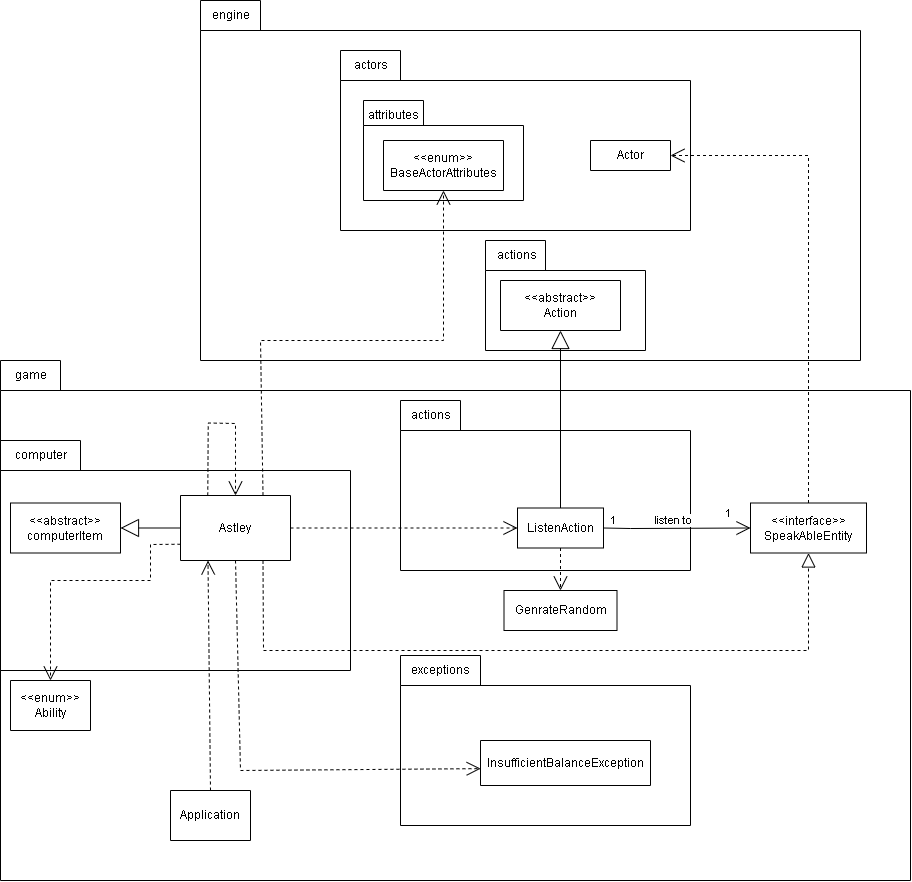

The diagram above was exported from draw.io. Its source (the exported page's mxGraphModel, read from the mxfile embedded in the PNG):
<mxGraphModel dx="1395" dy="1785" grid="1" gridSize="10" guides="1" tooltips="1" connect="1" arrows="1" fold="1" page="1" pageScale="1" pageWidth="827" pageHeight="1169" math="0" shadow="0">
  <root>
    <mxCell id="0" />
    <mxCell id="1" parent="0" />
    <mxCell id="4ATzCuSYZYLHSJrtxmRI-1" value="" style="shape=folder;fontStyle=1;spacingTop=10;tabWidth=60;tabHeight=30;tabPosition=left;html=1;whiteSpace=wrap;" parent="1" vertex="1">
      <mxGeometry x="200" y="-70" width="660" height="360" as="geometry" />
    </mxCell>
    <mxCell id="4ATzCuSYZYLHSJrtxmRI-4" value="" style="shape=folder;fontStyle=1;spacingTop=10;tabWidth=60;tabHeight=30;tabPosition=left;html=1;whiteSpace=wrap;" parent="1" vertex="1">
      <mxGeometry y="290" width="910" height="520" as="geometry" />
    </mxCell>
    <mxCell id="MdElbHZe98POTgEUTpGt-1" value="game" style="text;html=1;align=center;verticalAlign=middle;resizable=0;points=[];autosize=1;strokeColor=none;fillColor=none;" vertex="1" parent="1">
      <mxGeometry y="290" width="60" height="30" as="geometry" />
    </mxCell>
    <mxCell id="MdElbHZe98POTgEUTpGt-2" value="" style="shape=folder;fontStyle=1;spacingTop=10;tabWidth=80;tabHeight=30;tabPosition=left;html=1;whiteSpace=wrap;" vertex="1" parent="1">
      <mxGeometry y="370" width="350" height="230" as="geometry" />
    </mxCell>
    <mxCell id="MdElbHZe98POTgEUTpGt-3" value="Astley" style="swimlane;fontStyle=0;childLayout=stackLayout;horizontal=1;startSize=65;fillColor=none;horizontalStack=0;resizeParent=1;resizeParentMax=0;resizeLast=0;collapsible=1;marginBottom=0;whiteSpace=wrap;html=1;" vertex="1" parent="1">
      <mxGeometry x="180" y="425" width="110" height="65" as="geometry" />
    </mxCell>
    <mxCell id="MdElbHZe98POTgEUTpGt-7" value="computer" style="text;html=1;align=center;verticalAlign=middle;resizable=0;points=[];autosize=1;strokeColor=none;fillColor=none;" vertex="1" parent="1">
      <mxGeometry y="370" width="80" height="30" as="geometry" />
    </mxCell>
    <mxCell id="MdElbHZe98POTgEUTpGt-8" value="&amp;lt;&amp;lt;abstract&amp;gt;&amp;gt;&lt;br&gt;computerItem" style="swimlane;fontStyle=0;childLayout=stackLayout;horizontal=1;startSize=52;fillColor=none;horizontalStack=0;resizeParent=1;resizeParentMax=0;resizeLast=0;collapsible=1;marginBottom=0;whiteSpace=wrap;html=1;" vertex="1" parent="1">
      <mxGeometry x="10" y="432.5" width="110" height="50" as="geometry" />
    </mxCell>
    <mxCell id="MdElbHZe98POTgEUTpGt-9" value="" style="endArrow=block;endSize=16;endFill=0;html=1;rounded=0;exitX=0;exitY=0.5;exitDx=0;exitDy=0;entryX=1;entryY=0.5;entryDx=0;entryDy=0;" edge="1" parent="1" source="MdElbHZe98POTgEUTpGt-3" target="MdElbHZe98POTgEUTpGt-8">
      <mxGeometry width="160" relative="1" as="geometry">
        <mxPoint x="450" y="450" as="sourcePoint" />
        <mxPoint x="610" y="450" as="targetPoint" />
      </mxGeometry>
    </mxCell>
    <mxCell id="MdElbHZe98POTgEUTpGt-10" value="" style="shape=folder;fontStyle=1;spacingTop=10;tabWidth=80;tabHeight=30;tabPosition=left;html=1;whiteSpace=wrap;" vertex="1" parent="1">
      <mxGeometry x="400" y="585" width="290" height="170" as="geometry" />
    </mxCell>
    <mxCell id="MdElbHZe98POTgEUTpGt-11" value="exceptions" style="text;html=1;align=center;verticalAlign=middle;resizable=0;points=[];autosize=1;strokeColor=none;fillColor=none;" vertex="1" parent="1">
      <mxGeometry x="400" y="585" width="80" height="30" as="geometry" />
    </mxCell>
    <mxCell id="MdElbHZe98POTgEUTpGt-12" value="InsufficientBalanceException" style="swimlane;fontStyle=0;childLayout=stackLayout;horizontal=1;startSize=52;fillColor=none;horizontalStack=0;resizeParent=1;resizeParentMax=0;resizeLast=0;collapsible=1;marginBottom=0;whiteSpace=wrap;html=1;" vertex="1" parent="1">
      <mxGeometry x="480" y="670" width="170" height="45" as="geometry" />
    </mxCell>
    <mxCell id="MdElbHZe98POTgEUTpGt-14" value="" style="shape=folder;fontStyle=1;spacingTop=10;tabWidth=60;tabHeight=30;tabPosition=left;html=1;whiteSpace=wrap;" vertex="1" parent="1">
      <mxGeometry x="400" y="330" width="290" height="170" as="geometry" />
    </mxCell>
    <mxCell id="MdElbHZe98POTgEUTpGt-15" value="actions" style="text;html=1;align=center;verticalAlign=middle;resizable=0;points=[];autosize=1;strokeColor=none;fillColor=none;" vertex="1" parent="1">
      <mxGeometry x="400" y="330" width="60" height="30" as="geometry" />
    </mxCell>
    <mxCell id="MdElbHZe98POTgEUTpGt-16" value="ListenAction" style="swimlane;fontStyle=0;childLayout=stackLayout;horizontal=1;startSize=52;fillColor=none;horizontalStack=0;resizeParent=1;resizeParentMax=0;resizeLast=0;collapsible=1;marginBottom=0;whiteSpace=wrap;html=1;" vertex="1" parent="1">
      <mxGeometry x="517" y="437.5" width="86" height="40" as="geometry" />
    </mxCell>
    <mxCell id="MdElbHZe98POTgEUTpGt-18" value="engine" style="text;html=1;align=center;verticalAlign=middle;resizable=0;points=[];autosize=1;strokeColor=none;fillColor=none;" vertex="1" parent="1">
      <mxGeometry x="200" y="-70" width="60" height="30" as="geometry" />
    </mxCell>
    <mxCell id="MdElbHZe98POTgEUTpGt-19" value="" style="shape=folder;fontStyle=1;spacingTop=10;tabWidth=60;tabHeight=30;tabPosition=left;html=1;whiteSpace=wrap;" vertex="1" parent="1">
      <mxGeometry x="340" y="-20" width="350" height="180" as="geometry" />
    </mxCell>
    <mxCell id="MdElbHZe98POTgEUTpGt-20" value="actors" style="text;html=1;align=center;verticalAlign=middle;resizable=0;points=[];autosize=1;strokeColor=none;fillColor=none;" vertex="1" parent="1">
      <mxGeometry x="340" y="-20" width="60" height="30" as="geometry" />
    </mxCell>
    <mxCell id="MdElbHZe98POTgEUTpGt-22" value="" style="shape=folder;fontStyle=1;spacingTop=10;tabWidth=60;tabHeight=25;tabPosition=left;html=1;whiteSpace=wrap;" vertex="1" parent="1">
      <mxGeometry x="363" y="30" width="160" height="100" as="geometry" />
    </mxCell>
    <mxCell id="MdElbHZe98POTgEUTpGt-21" value="&amp;lt;&amp;lt;enum&amp;gt;&amp;gt;&lt;br&gt;BaseActorAttributes" style="swimlane;fontStyle=0;childLayout=stackLayout;horizontal=1;startSize=52;fillColor=none;horizontalStack=0;resizeParent=1;resizeParentMax=0;resizeLast=0;collapsible=1;marginBottom=0;whiteSpace=wrap;html=1;" vertex="1" parent="1">
      <mxGeometry x="383" y="70" width="120" height="50" as="geometry" />
    </mxCell>
    <mxCell id="MdElbHZe98POTgEUTpGt-23" value="attributes" style="text;strokeColor=none;align=center;fillColor=none;html=1;verticalAlign=middle;whiteSpace=wrap;rounded=0;" vertex="1" parent="1">
      <mxGeometry x="363" y="30" width="60" height="30" as="geometry" />
    </mxCell>
    <mxCell id="MdElbHZe98POTgEUTpGt-26" value="&amp;lt;&amp;lt;interface&amp;gt;&amp;gt;&lt;br&gt;SpeakAbleEntity" style="swimlane;fontStyle=0;childLayout=stackLayout;horizontal=1;startSize=52;fillColor=none;horizontalStack=0;resizeParent=1;resizeParentMax=0;resizeLast=0;collapsible=1;marginBottom=0;whiteSpace=wrap;html=1;" vertex="1" parent="1">
      <mxGeometry x="750" y="432.5" width="116" height="50" as="geometry" />
    </mxCell>
    <mxCell id="MdElbHZe98POTgEUTpGt-27" value="Actor" style="swimlane;fontStyle=0;childLayout=stackLayout;horizontal=1;startSize=52;fillColor=none;horizontalStack=0;resizeParent=1;resizeParentMax=0;resizeLast=0;collapsible=1;marginBottom=0;whiteSpace=wrap;html=1;" vertex="1" parent="1">
      <mxGeometry x="590" y="70" width="80" height="30" as="geometry" />
    </mxCell>
    <mxCell id="MdElbHZe98POTgEUTpGt-31" value="" style="endArrow=open;endSize=12;dashed=1;html=1;rounded=0;exitX=0.5;exitY=0;exitDx=0;exitDy=0;entryX=1;entryY=0.5;entryDx=0;entryDy=0;" edge="1" parent="1" source="MdElbHZe98POTgEUTpGt-26" target="MdElbHZe98POTgEUTpGt-27">
      <mxGeometry width="160" relative="1" as="geometry">
        <mxPoint x="310" y="360" as="sourcePoint" />
        <mxPoint x="470" y="360" as="targetPoint" />
        <Array as="points">
          <mxPoint x="808" y="85" />
        </Array>
      </mxGeometry>
    </mxCell>
    <mxCell id="MdElbHZe98POTgEUTpGt-33" value="" style="endArrow=block;dashed=1;endFill=0;endSize=12;html=1;rounded=0;exitX=0.75;exitY=1;exitDx=0;exitDy=0;entryX=0.5;entryY=1;entryDx=0;entryDy=0;" edge="1" parent="1" source="MdElbHZe98POTgEUTpGt-3" target="MdElbHZe98POTgEUTpGt-26">
      <mxGeometry width="160" relative="1" as="geometry">
        <mxPoint x="310" y="450" as="sourcePoint" />
        <mxPoint x="470" y="450" as="targetPoint" />
        <Array as="points">
          <mxPoint x="263" y="580" />
          <mxPoint x="808" y="580" />
        </Array>
      </mxGeometry>
    </mxCell>
    <mxCell id="MdElbHZe98POTgEUTpGt-34" value="" style="endArrow=open;endSize=12;dashed=1;html=1;rounded=0;exitX=1;exitY=0.5;exitDx=0;exitDy=0;entryX=0;entryY=0.5;entryDx=0;entryDy=0;" edge="1" parent="1" source="MdElbHZe98POTgEUTpGt-3" target="MdElbHZe98POTgEUTpGt-16">
      <mxGeometry width="160" relative="1" as="geometry">
        <mxPoint x="310" y="450" as="sourcePoint" />
        <mxPoint x="470" y="450" as="targetPoint" />
      </mxGeometry>
    </mxCell>
    <mxCell id="MdElbHZe98POTgEUTpGt-36" value="" style="endArrow=open;endSize=12;dashed=1;html=1;rounded=0;exitX=0.25;exitY=0;exitDx=0;exitDy=0;entryX=0.5;entryY=0;entryDx=0;entryDy=0;" edge="1" parent="1" target="MdElbHZe98POTgEUTpGt-3">
      <mxGeometry width="160" relative="1" as="geometry">
        <mxPoint x="207.25" y="425" as="sourcePoint" />
        <mxPoint x="262.2500000000002" y="425" as="targetPoint" />
        <Array as="points">
          <mxPoint x="207.75" y="352.5" />
          <mxPoint x="235" y="353" />
        </Array>
      </mxGeometry>
    </mxCell>
    <mxCell id="MdElbHZe98POTgEUTpGt-40" value="&amp;lt;&amp;lt;enum&amp;gt;&amp;gt;&lt;br&gt;Ability" style="swimlane;fontStyle=0;childLayout=stackLayout;horizontal=1;startSize=52;fillColor=none;horizontalStack=0;resizeParent=1;resizeParentMax=0;resizeLast=0;collapsible=1;marginBottom=0;whiteSpace=wrap;html=1;" vertex="1" parent="1">
      <mxGeometry x="10" y="610" width="80" height="50" as="geometry" />
    </mxCell>
    <mxCell id="MdElbHZe98POTgEUTpGt-41" value="" style="endArrow=open;endSize=12;dashed=1;html=1;rounded=0;exitX=0;exitY=0.75;exitDx=0;exitDy=0;entryX=0.5;entryY=0;entryDx=0;entryDy=0;" edge="1" parent="1" source="MdElbHZe98POTgEUTpGt-3" target="MdElbHZe98POTgEUTpGt-40">
      <mxGeometry width="160" relative="1" as="geometry">
        <mxPoint x="310" y="450" as="sourcePoint" />
        <mxPoint x="470" y="450" as="targetPoint" />
        <Array as="points">
          <mxPoint x="150" y="474" />
          <mxPoint x="150" y="510" />
          <mxPoint x="50" y="510" />
        </Array>
      </mxGeometry>
    </mxCell>
    <mxCell id="MdElbHZe98POTgEUTpGt-42" value="Application" style="swimlane;fontStyle=0;childLayout=stackLayout;horizontal=1;startSize=52;fillColor=none;horizontalStack=0;resizeParent=1;resizeParentMax=0;resizeLast=0;collapsible=1;marginBottom=0;whiteSpace=wrap;html=1;" vertex="1" parent="1">
      <mxGeometry x="170" y="720" width="80" height="50" as="geometry" />
    </mxCell>
    <mxCell id="MdElbHZe98POTgEUTpGt-43" value="" style="endArrow=open;endSize=12;dashed=1;html=1;rounded=0;exitX=0.5;exitY=0;exitDx=0;exitDy=0;entryX=0.25;entryY=1;entryDx=0;entryDy=0;" edge="1" parent="1" source="MdElbHZe98POTgEUTpGt-42" target="MdElbHZe98POTgEUTpGt-3">
      <mxGeometry width="160" relative="1" as="geometry">
        <mxPoint x="310" y="620" as="sourcePoint" />
        <mxPoint x="470" y="620" as="targetPoint" />
      </mxGeometry>
    </mxCell>
    <mxCell id="MdElbHZe98POTgEUTpGt-45" value="" style="endArrow=open;endSize=12;dashed=1;html=1;rounded=0;exitX=0.5;exitY=1;exitDx=0;exitDy=0;entryX=0.001;entryY=0.625;entryDx=0;entryDy=0;entryPerimeter=0;" edge="1" parent="1" source="MdElbHZe98POTgEUTpGt-3" target="MdElbHZe98POTgEUTpGt-12">
      <mxGeometry width="160" relative="1" as="geometry">
        <mxPoint x="230" y="570" as="sourcePoint" />
        <mxPoint x="390" y="570" as="targetPoint" />
        <Array as="points">
          <mxPoint x="240" y="700" />
        </Array>
      </mxGeometry>
    </mxCell>
    <mxCell id="MdElbHZe98POTgEUTpGt-46" value="" style="endArrow=open;endSize=12;dashed=1;html=1;rounded=0;exitX=0.75;exitY=0;exitDx=0;exitDy=0;entryX=0.5;entryY=1;entryDx=0;entryDy=0;" edge="1" parent="1" source="MdElbHZe98POTgEUTpGt-3" target="MdElbHZe98POTgEUTpGt-21">
      <mxGeometry width="160" relative="1" as="geometry">
        <mxPoint x="400" y="360" as="sourcePoint" />
        <mxPoint x="560" y="360" as="targetPoint" />
        <Array as="points">
          <mxPoint x="260" y="270" />
          <mxPoint x="443" y="270" />
        </Array>
      </mxGeometry>
    </mxCell>
    <mxCell id="MdElbHZe98POTgEUTpGt-47" value="" style="endArrow=open;endFill=1;endSize=12;html=1;rounded=0;exitX=1;exitY=0.5;exitDx=0;exitDy=0;entryX=0;entryY=0.5;entryDx=0;entryDy=0;" edge="1" parent="1" source="MdElbHZe98POTgEUTpGt-16" target="MdElbHZe98POTgEUTpGt-26">
      <mxGeometry width="160" relative="1" as="geometry">
        <mxPoint x="520" y="450" as="sourcePoint" />
        <mxPoint x="680" y="450" as="targetPoint" />
        <Array as="points">
          <mxPoint x="630" y="458" />
        </Array>
      </mxGeometry>
    </mxCell>
    <mxCell id="MdElbHZe98POTgEUTpGt-48" value="1" style="edgeLabel;html=1;align=center;verticalAlign=middle;resizable=0;points=[];" vertex="1" connectable="0" parent="MdElbHZe98POTgEUTpGt-47">
      <mxGeometry x="-0.9274" y="-1" relative="1" as="geometry">
        <mxPoint x="5" y="-9" as="offset" />
      </mxGeometry>
    </mxCell>
    <mxCell id="MdElbHZe98POTgEUTpGt-49" value="1" style="edgeLabel;html=1;align=center;verticalAlign=middle;resizable=0;points=[];" vertex="1" connectable="0" parent="MdElbHZe98POTgEUTpGt-47">
      <mxGeometry x="0.694" y="-1" relative="1" as="geometry">
        <mxPoint y="-16" as="offset" />
      </mxGeometry>
    </mxCell>
    <mxCell id="MdElbHZe98POTgEUTpGt-50" value="listen to" style="edgeLabel;html=1;align=center;verticalAlign=middle;resizable=0;points=[];" vertex="1" connectable="0" parent="MdElbHZe98POTgEUTpGt-47">
      <mxGeometry x="-0.054" y="1" relative="1" as="geometry">
        <mxPoint y="-7" as="offset" />
      </mxGeometry>
    </mxCell>
    <mxCell id="MdElbHZe98POTgEUTpGt-51" value="" style="shape=folder;fontStyle=1;spacingTop=10;tabWidth=60;tabHeight=30;tabPosition=left;html=1;whiteSpace=wrap;" vertex="1" parent="1">
      <mxGeometry x="485" y="170" width="160" height="110" as="geometry" />
    </mxCell>
    <mxCell id="MdElbHZe98POTgEUTpGt-52" value="actions" style="text;html=1;align=center;verticalAlign=middle;resizable=0;points=[];autosize=1;strokeColor=none;fillColor=none;" vertex="1" parent="1">
      <mxGeometry x="486" y="170" width="60" height="30" as="geometry" />
    </mxCell>
    <mxCell id="MdElbHZe98POTgEUTpGt-53" value="&amp;lt;&amp;lt;abstract&amp;gt;&amp;gt;&lt;br&gt;Action" style="swimlane;fontStyle=0;childLayout=stackLayout;horizontal=1;startSize=52;fillColor=none;horizontalStack=0;resizeParent=1;resizeParentMax=0;resizeLast=0;collapsible=1;marginBottom=0;whiteSpace=wrap;html=1;" vertex="1" parent="1">
      <mxGeometry x="500" y="210" width="120" height="50" as="geometry" />
    </mxCell>
    <mxCell id="MdElbHZe98POTgEUTpGt-54" value="" style="endArrow=block;endSize=16;endFill=0;html=1;rounded=0;exitX=0.5;exitY=0;exitDx=0;exitDy=0;entryX=0.5;entryY=1;entryDx=0;entryDy=0;" edge="1" parent="1" source="MdElbHZe98POTgEUTpGt-16" target="MdElbHZe98POTgEUTpGt-53">
      <mxGeometry x="-0.0036" width="160" relative="1" as="geometry">
        <mxPoint x="520" y="370" as="sourcePoint" />
        <mxPoint x="680" y="370" as="targetPoint" />
        <mxPoint as="offset" />
      </mxGeometry>
    </mxCell>
    <mxCell id="MdElbHZe98POTgEUTpGt-55" value="GenrateRandom" style="swimlane;fontStyle=0;childLayout=stackLayout;horizontal=1;startSize=52;fillColor=none;horizontalStack=0;resizeParent=1;resizeParentMax=0;resizeLast=0;collapsible=1;marginBottom=0;whiteSpace=wrap;html=1;" vertex="1" parent="1">
      <mxGeometry x="503.5" y="520" width="113" height="40" as="geometry" />
    </mxCell>
    <mxCell id="MdElbHZe98POTgEUTpGt-56" value="" style="endArrow=open;endSize=12;dashed=1;html=1;rounded=0;exitX=0.5;exitY=1;exitDx=0;exitDy=0;" edge="1" parent="1" source="MdElbHZe98POTgEUTpGt-16" target="MdElbHZe98POTgEUTpGt-55">
      <mxGeometry width="160" relative="1" as="geometry">
        <mxPoint x="520" y="370" as="sourcePoint" />
        <mxPoint x="680" y="370" as="targetPoint" />
      </mxGeometry>
    </mxCell>
  </root>
</mxGraphModel>